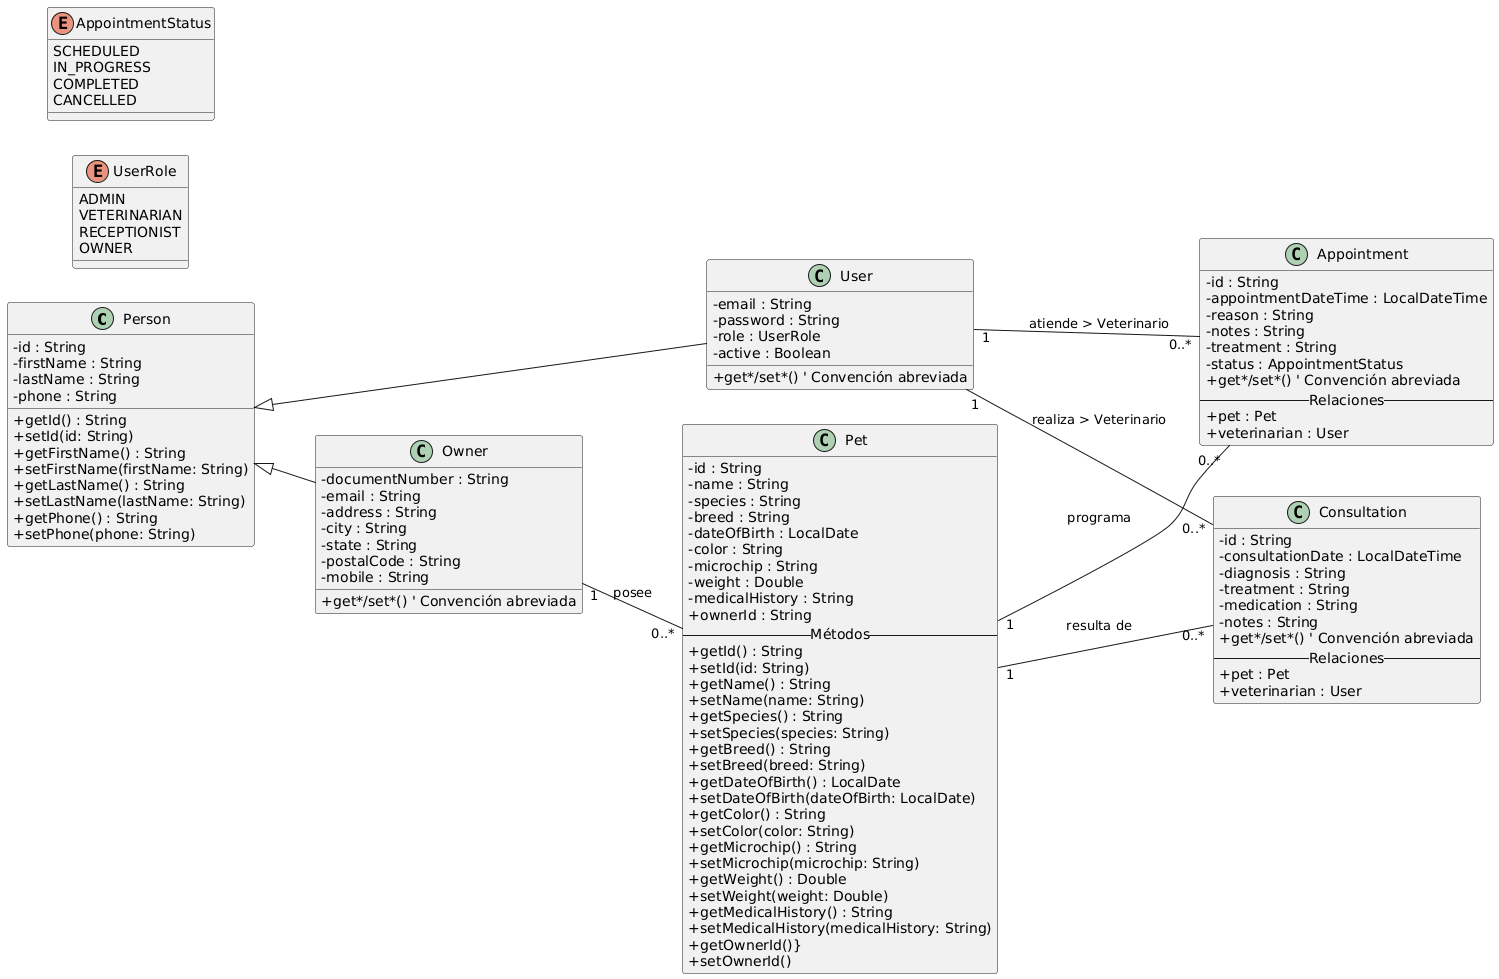

The diagram above was rendered by PlantUML. Its source (embedded in the PNG):
@startuml
left to right direction
skinparam classAttributeIconSize 0

' ===================================
' Clases
' ===================================

class Person {
  - id : String
  - firstName : String
  - lastName : String
  - phone : String
  + getId() : String
  + setId(id: String)
  + getFirstName() : String
  + setFirstName(firstName: String)
  + getLastName() : String
  + setLastName(lastName: String)
  + getPhone() : String
  + setPhone(phone: String)
}

class User {
  - email : String
  - password : String
  - role : UserRole
  - active : Boolean
  + get*/set*() ' Convención abreviada
}

class Owner {
  - documentNumber : String
  - email : String
  - address : String
  - city : String
  - state : String
  - postalCode : String
  - mobile : String
  + get*/set*() ' Convención abreviada
}

class Pet {
  - id : String
  - name : String
  - species : String
  - breed : String
  - dateOfBirth : LocalDate
  - color : String
  - microchip : String
  - weight : Double
  - medicalHistory : String
  + ownerId : String
  -- Métodos --
  + getId() : String
  + setId(id: String)
  + getName() : String
  + setName(name: String)
  + getSpecies() : String
  + setSpecies(species: String)
  + getBreed() : String
  + setBreed(breed: String)
  + getDateOfBirth() : LocalDate
  + setDateOfBirth(dateOfBirth: LocalDate)
  + getColor() : String
  + setColor(color: String)
  + getMicrochip() : String
  + setMicrochip(microchip: String)
  + getWeight() : Double
  + setWeight(weight: Double)
  + getMedicalHistory() : String
  + setMedicalHistory(medicalHistory: String)
  + getOwnerId()}
  + setOwnerId()
}

class Appointment {
  - id : String
  - appointmentDateTime : LocalDateTime
  - reason : String
  - notes : String
  - treatment : String
  - status : AppointmentStatus
  + get*/set*() ' Convención abreviada
  -- Relaciones --
  + pet : Pet
  + veterinarian : User
}

class Consultation {
  - id : String
  - consultationDate : LocalDateTime
  - diagnosis : String
  - treatment : String
  - medication : String
  - notes : String
  + get*/set*() ' Convención abreviada
  -- Relaciones --
  + pet : Pet
  + veterinarian : User
}

' ===================================
' Enumeraciones
' ===================================

enum UserRole {
  ADMIN
  VETERINARIAN
  RECEPTIONIST
  OWNER
}

enum AppointmentStatus {
  SCHEDULED
  IN_PROGRESS
  COMPLETED
  CANCELLED
}

' ===================================
' Relaciones
' ===================================

' Herencia
Person <|-- User
Person <|-- Owner

' Asociaciones
Owner "1" -- "0..*" Pet : posee
Pet "1" -- "0..*" Appointment : programa
User "1" -- "0..*" Appointment : atiende > Veterinario
Pet "1" -- "0..*" Consultation : resulta de
User "1" -- "0..*" Consultation : realiza > Veterinario
@enduml